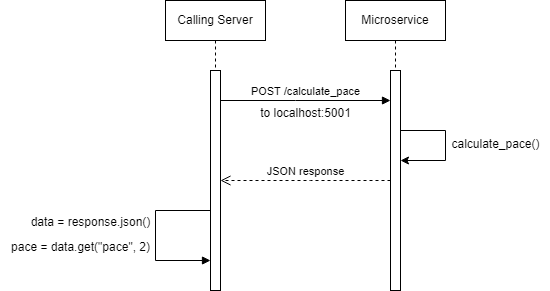

The diagram above was exported from draw.io. Its source (the exported page's mxGraphModel, read from the mxfile embedded in the PNG):
<mxGraphModel dx="839" dy="464" grid="1" gridSize="10" guides="1" tooltips="1" connect="1" arrows="1" fold="1" page="1" pageScale="1" pageWidth="850" pageHeight="1100" math="0" shadow="0">
  <root>
    <mxCell id="0" />
    <mxCell id="1" parent="0" />
    <mxCell id="aM9ryv3xv72pqoxQDRHE-1" value="Calling Server" style="shape=umlLifeline;perimeter=lifelinePerimeter;whiteSpace=wrap;html=1;container=0;dropTarget=0;collapsible=0;recursiveResize=0;outlineConnect=0;portConstraint=eastwest;newEdgeStyle={&quot;edgeStyle&quot;:&quot;elbowEdgeStyle&quot;,&quot;elbow&quot;:&quot;vertical&quot;,&quot;curved&quot;:0,&quot;rounded&quot;:0};" parent="1" vertex="1">
      <mxGeometry x="220" y="170" width="100" height="290" as="geometry" />
    </mxCell>
    <mxCell id="aM9ryv3xv72pqoxQDRHE-2" value="" style="html=1;points=[];perimeter=orthogonalPerimeter;outlineConnect=0;targetShapes=umlLifeline;portConstraint=eastwest;newEdgeStyle={&quot;edgeStyle&quot;:&quot;elbowEdgeStyle&quot;,&quot;elbow&quot;:&quot;vertical&quot;,&quot;curved&quot;:0,&quot;rounded&quot;:0};" parent="aM9ryv3xv72pqoxQDRHE-1" vertex="1">
      <mxGeometry x="45" y="70" width="10" height="220" as="geometry" />
    </mxCell>
    <mxCell id="g3yUWUkxT9gmhFpWaJ5K-5" value="" style="html=1;align=left;spacingLeft=2;endArrow=block;rounded=0;edgeStyle=orthogonalEdgeStyle;curved=0;rounded=0;" edge="1" target="aM9ryv3xv72pqoxQDRHE-2" parent="aM9ryv3xv72pqoxQDRHE-1" source="aM9ryv3xv72pqoxQDRHE-2">
      <mxGeometry relative="1" as="geometry">
        <mxPoint x="-15" y="200" as="sourcePoint" />
        <Array as="points">
          <mxPoint x="-10" y="210" />
          <mxPoint x="-10" y="260" />
        </Array>
        <mxPoint x="40" y="230" as="targetPoint" />
      </mxGeometry>
    </mxCell>
    <mxCell id="aM9ryv3xv72pqoxQDRHE-5" value="Microservice" style="shape=umlLifeline;perimeter=lifelinePerimeter;whiteSpace=wrap;html=1;container=0;dropTarget=0;collapsible=0;recursiveResize=0;outlineConnect=0;portConstraint=eastwest;newEdgeStyle={&quot;edgeStyle&quot;:&quot;elbowEdgeStyle&quot;,&quot;elbow&quot;:&quot;vertical&quot;,&quot;curved&quot;:0,&quot;rounded&quot;:0};" parent="1" vertex="1">
      <mxGeometry x="400" y="170" width="100" height="290" as="geometry" />
    </mxCell>
    <mxCell id="aM9ryv3xv72pqoxQDRHE-6" value="" style="html=1;points=[];perimeter=orthogonalPerimeter;outlineConnect=0;targetShapes=umlLifeline;portConstraint=eastwest;newEdgeStyle={&quot;edgeStyle&quot;:&quot;elbowEdgeStyle&quot;,&quot;elbow&quot;:&quot;vertical&quot;,&quot;curved&quot;:0,&quot;rounded&quot;:0};" parent="aM9ryv3xv72pqoxQDRHE-5" vertex="1">
      <mxGeometry x="45" y="70" width="10" height="220" as="geometry" />
    </mxCell>
    <mxCell id="g3yUWUkxT9gmhFpWaJ5K-1" value="" style="endArrow=classic;html=1;rounded=0;" edge="1" parent="aM9ryv3xv72pqoxQDRHE-5" source="aM9ryv3xv72pqoxQDRHE-6" target="aM9ryv3xv72pqoxQDRHE-6">
      <mxGeometry width="50" height="50" relative="1" as="geometry">
        <mxPoint x="-80" y="180" as="sourcePoint" />
        <mxPoint x="60" y="160" as="targetPoint" />
        <Array as="points">
          <mxPoint x="100" y="130" />
          <mxPoint x="100" y="160" />
        </Array>
      </mxGeometry>
    </mxCell>
    <mxCell id="aM9ryv3xv72pqoxQDRHE-7" value="POST /calculate_pace" style="html=1;verticalAlign=bottom;endArrow=block;edgeStyle=elbowEdgeStyle;elbow=vertical;curved=0;rounded=0;" parent="1" source="aM9ryv3xv72pqoxQDRHE-2" target="aM9ryv3xv72pqoxQDRHE-6" edge="1">
      <mxGeometry x="-0.002" relative="1" as="geometry">
        <mxPoint x="375" y="260" as="sourcePoint" />
        <Array as="points">
          <mxPoint x="350" y="270" />
          <mxPoint x="360" y="250" />
        </Array>
        <mxPoint as="offset" />
      </mxGeometry>
    </mxCell>
    <mxCell id="aM9ryv3xv72pqoxQDRHE-8" value="JSON response" style="html=1;verticalAlign=bottom;endArrow=open;dashed=1;endSize=8;edgeStyle=elbowEdgeStyle;elbow=horizontal;curved=0;rounded=0;" parent="1" source="aM9ryv3xv72pqoxQDRHE-6" target="aM9ryv3xv72pqoxQDRHE-2" edge="1">
      <mxGeometry x="-0.002" relative="1" as="geometry">
        <mxPoint x="290" y="350" as="targetPoint" />
        <Array as="points">
          <mxPoint x="365" y="350" />
        </Array>
        <mxPoint x="440" y="350" as="sourcePoint" />
        <mxPoint as="offset" />
      </mxGeometry>
    </mxCell>
    <mxCell id="g3yUWUkxT9gmhFpWaJ5K-2" value="calculate_pace()" style="text;html=1;align=center;verticalAlign=middle;resizable=0;points=[];autosize=1;strokeColor=none;fillColor=none;" vertex="1" parent="1">
      <mxGeometry x="495" y="299" width="110" height="30" as="geometry" />
    </mxCell>
    <mxCell id="g3yUWUkxT9gmhFpWaJ5K-3" value="to localhost:5001" style="text;html=1;align=center;verticalAlign=middle;resizable=0;points=[];autosize=1;strokeColor=none;fillColor=none;" vertex="1" parent="1">
      <mxGeometry x="305" y="268" width="110" height="30" as="geometry" />
    </mxCell>
    <mxCell id="g3yUWUkxT9gmhFpWaJ5K-6" value="data = response.json()" style="text;html=1;align=center;verticalAlign=middle;resizable=0;points=[];autosize=1;strokeColor=none;fillColor=none;" vertex="1" parent="1">
      <mxGeometry x="75" y="377" width="140" height="30" as="geometry" />
    </mxCell>
    <mxCell id="g3yUWUkxT9gmhFpWaJ5K-10" value="pace = data.get(&quot;pace&quot;, 2)" style="text;html=1;align=center;verticalAlign=middle;resizable=0;points=[];autosize=1;strokeColor=none;fillColor=none;" vertex="1" parent="1">
      <mxGeometry x="55" y="402" width="160" height="30" as="geometry" />
    </mxCell>
  </root>
</mxGraphModel>